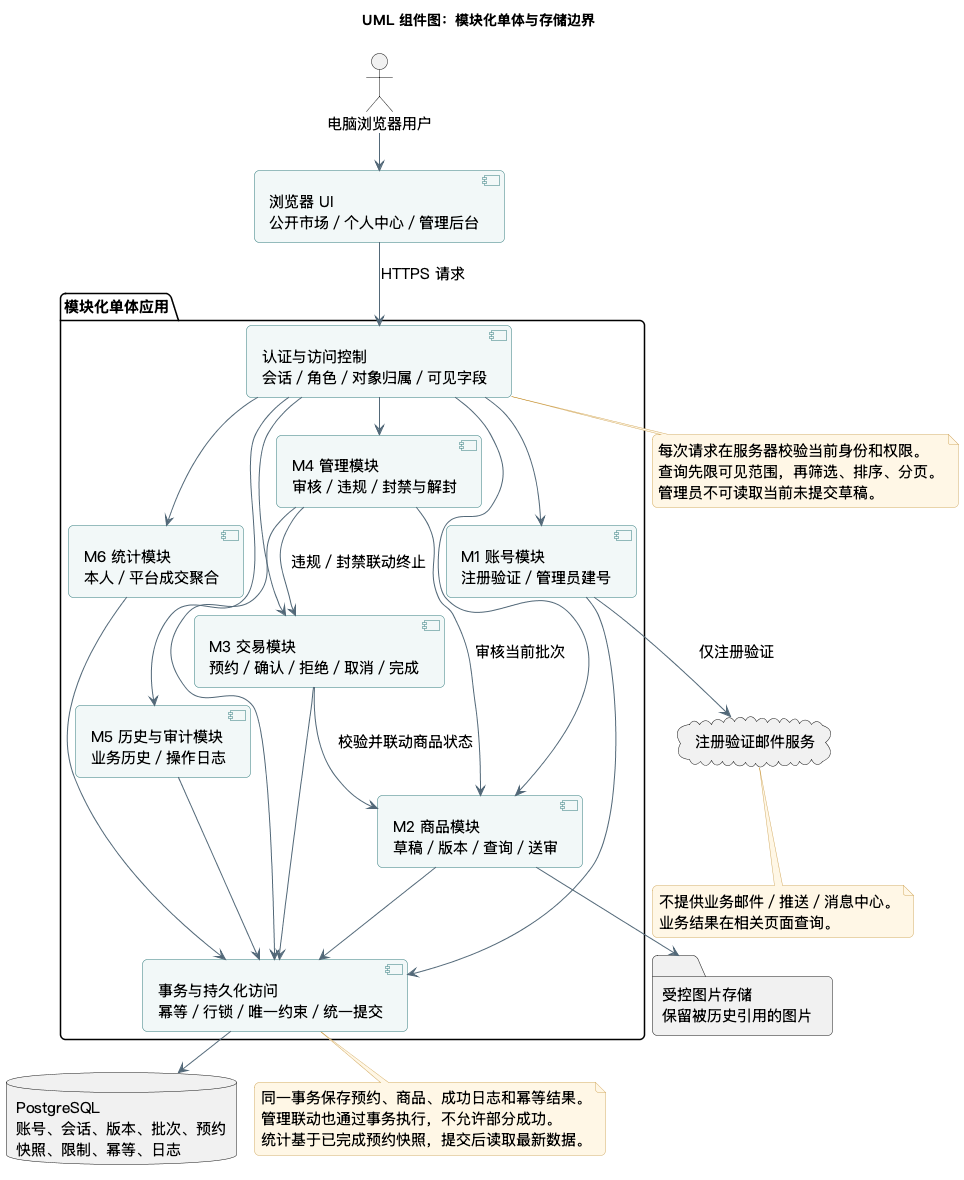

The diagram above was rendered by PlantUML. Its source (embedded in the PNG):
@startuml
!pragma layout smetana
skinparam backgroundColor #FFFFFF
skinparam defaultFontName "PingFang SC"
skinparam defaultFontSize 15
skinparam shadowing false
skinparam roundcorner 10
skinparam ArrowColor #526878
skinparam classBackgroundColor #F2F8F8
skinparam classBorderColor #317B7D
skinparam componentBackgroundColor #F2F8F8
skinparam componentBorderColor #317B7D
skinparam stateBackgroundColor #F2F8F8
skinparam stateBorderColor #317B7D
skinparam noteBackgroundColor #FFF7E6
skinparam noteBorderColor #D4AD66
skinparam linetype polyline
hide empty members
title UML 组件图：模块化单体与存储边界
top to bottom direction
actor "电脑浏览器用户" as U
component "浏览器 UI\n公开市场／个人中心／管理后台" as WEB
package "模块化单体应用" {
  component "认证与访问控制\n会话／角色／对象归属／可见字段" as AUTH
  component "M1 账号模块\n注册验证／管理员建号" as ACC
  component "M2 商品模块\n草稿／版本／查询／送审" as GOODS
  component "M3 交易模块\n预约／确认／拒绝／取消／完成" as TRADE
  component "M4 管理模块\n审核／违规／封禁与解封" as ADMIN
  component "M5 历史与审计模块\n业务历史／操作日志" as AUDIT
  component "M6 统计模块\n本人／平台成交聚合" as STATS
  component "事务与持久化访问\n幂等／行锁／唯一约束／统一提交" as DATA
}
database "PostgreSQL\n账号、会话、版本、批次、预约\n快照、限制、幂等、日志" as DB
folder "受控图片存储\n保留被历史引用的图片" as IMG
cloud "注册验证邮件服务" as MAIL
U --> WEB
WEB --> AUTH : HTTPS 请求
AUTH --> ACC
AUTH --> GOODS
AUTH --> TRADE
AUTH --> ADMIN
AUTH --> AUDIT
AUTH --> STATS
ACC --> MAIL : 仅注册验证
ADMIN --> GOODS : 审核当前批次
ADMIN --> TRADE : 违规／封禁联动终止
TRADE --> GOODS : 校验并联动商品状态
ACC --> DATA
GOODS --> DATA
TRADE --> DATA
ADMIN --> DATA
AUDIT --> DATA
STATS --> DATA
DATA --> DB
GOODS --> IMG
note bottom of DATA
  同一事务保存预约、商品、成功日志和幂等结果。
  管理联动也通过事务执行，不允许部分成功。
  统计基于已完成预约快照，提交后读取最新数据。
end note
note bottom of AUTH
  每次请求在服务器校验当前身份和权限。
  查询先限可见范围，再筛选、排序、分页。
  管理员不可读取当前未提交草稿。
end note
note bottom of MAIL
  不提供业务邮件／推送／消息中心。
  业务结果在相关页面查询。
end note
@enduml